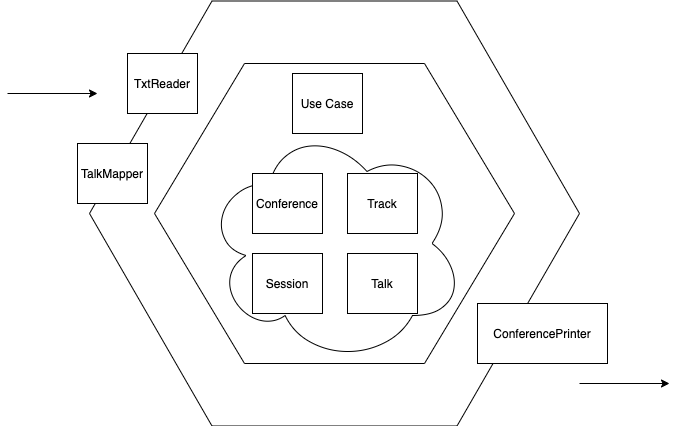

The diagram above was exported from draw.io. Its source (the exported page's mxGraphModel, read from the mxfile embedded in the PNG):
<mxGraphModel dx="1426" dy="946" grid="1" gridSize="10" guides="1" tooltips="1" connect="1" arrows="1" fold="1" page="1" pageScale="1" pageWidth="827" pageHeight="1169" math="0" shadow="0">
  <root>
    <mxCell id="0" />
    <mxCell id="1" parent="0" />
    <mxCell id="jUCAv40BGRN9C_Ev_71T-14" value="" style="shape=hexagon;perimeter=hexagonPerimeter2;whiteSpace=wrap;html=1;" vertex="1" parent="1">
      <mxGeometry x="162" y="287.5" width="490" height="425" as="geometry" />
    </mxCell>
    <mxCell id="jUCAv40BGRN9C_Ev_71T-1" value="" style="shape=hexagon;perimeter=hexagonPerimeter2;whiteSpace=wrap;html=1;" vertex="1" parent="1">
      <mxGeometry x="227" y="350" width="360" height="300" as="geometry" />
    </mxCell>
    <mxCell id="jUCAv40BGRN9C_Ev_71T-17" value="" style="ellipse;shape=cloud;whiteSpace=wrap;html=1;" vertex="1" parent="1">
      <mxGeometry x="277" y="410" width="260" height="240" as="geometry" />
    </mxCell>
    <mxCell id="jUCAv40BGRN9C_Ev_71T-2" value="TxtReader" style="rounded=0;whiteSpace=wrap;html=1;" vertex="1" parent="1">
      <mxGeometry x="200" y="340" width="70" height="60" as="geometry" />
    </mxCell>
    <mxCell id="jUCAv40BGRN9C_Ev_71T-3" value="TalkMapper" style="rounded=0;whiteSpace=wrap;html=1;" vertex="1" parent="1">
      <mxGeometry x="150" y="430" width="70" height="60" as="geometry" />
    </mxCell>
    <mxCell id="jUCAv40BGRN9C_Ev_71T-4" value="ConferencePrinter" style="rounded=0;whiteSpace=wrap;html=1;" vertex="1" parent="1">
      <mxGeometry x="550" y="590" width="130" height="60" as="geometry" />
    </mxCell>
    <mxCell id="jUCAv40BGRN9C_Ev_71T-7" value="Track" style="rounded=0;whiteSpace=wrap;html=1;" vertex="1" parent="1">
      <mxGeometry x="420" y="460" width="70" height="60" as="geometry" />
    </mxCell>
    <mxCell id="jUCAv40BGRN9C_Ev_71T-8" value="Session" style="rounded=0;whiteSpace=wrap;html=1;" vertex="1" parent="1">
      <mxGeometry x="325" y="540" width="70" height="60" as="geometry" />
    </mxCell>
    <mxCell id="jUCAv40BGRN9C_Ev_71T-9" value="Talk" style="rounded=0;whiteSpace=wrap;html=1;" vertex="1" parent="1">
      <mxGeometry x="420" y="540" width="70" height="60" as="geometry" />
    </mxCell>
    <mxCell id="jUCAv40BGRN9C_Ev_71T-10" value="Conference" style="rounded=0;whiteSpace=wrap;html=1;" vertex="1" parent="1">
      <mxGeometry x="325" y="460" width="70" height="60" as="geometry" />
    </mxCell>
    <mxCell id="jUCAv40BGRN9C_Ev_71T-11" value="Use Case" style="rounded=0;whiteSpace=wrap;html=1;" vertex="1" parent="1">
      <mxGeometry x="365" y="360" width="70" height="60" as="geometry" />
    </mxCell>
    <mxCell id="jUCAv40BGRN9C_Ev_71T-15" value="" style="endArrow=classic;html=1;" edge="1" parent="1">
      <mxGeometry width="50" height="50" relative="1" as="geometry">
        <mxPoint x="80" y="380" as="sourcePoint" />
        <mxPoint x="170" y="380" as="targetPoint" />
      </mxGeometry>
    </mxCell>
    <mxCell id="jUCAv40BGRN9C_Ev_71T-16" value="" style="endArrow=classic;html=1;" edge="1" parent="1">
      <mxGeometry width="50" height="50" relative="1" as="geometry">
        <mxPoint x="652" y="670" as="sourcePoint" />
        <mxPoint x="742" y="670" as="targetPoint" />
      </mxGeometry>
    </mxCell>
  </root>
</mxGraphModel>